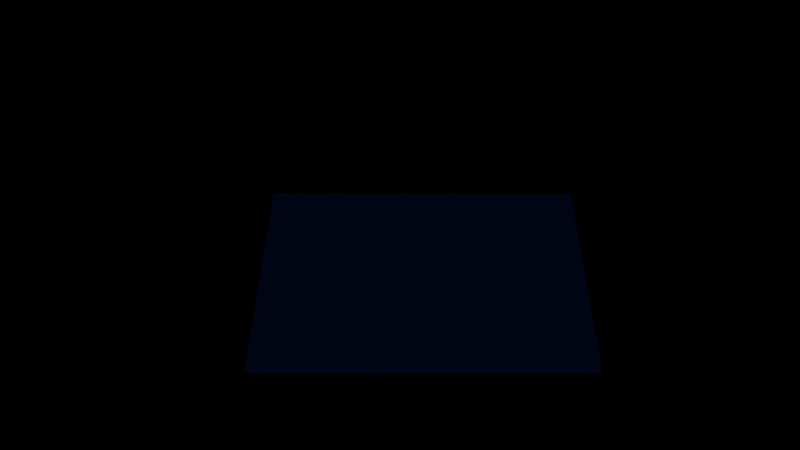 # Source: GIMIC_STUDIOS_HOME_SCREEN.blend  (saved by Blender 4.5.88; exported with 4.5.12 LTS)
import bpy
from mathutils import Matrix  # noqa: F401  (used for matrix-valued properties, if any)

bpy.ops.wm.read_factory_settings(use_empty=True)
scene = bpy.context.scene
scene.name = 'Scene'

# ---- collections
col_collection = bpy.data.collections.new('Collection'); scene.collection.children.link(col_collection)
col_environment = bpy.data.collections.new('Environment'); scene.collection.children.link(col_environment)
col_mask = bpy.data.collections.new('Mask'); scene.collection.children.link(col_mask)

# ---- materials (node trees are filled in below, after node groups)
mat_material = bpy.data.materials.new('Material')
mat_material_003 = bpy.data.materials.new('Material.003')
mat_material_005 = bpy.data.materials.new('Material.005')
mat_material_004 = bpy.data.materials.new('Material.004')
mat_material_047 = bpy.data.materials.new('Material.047')

# ---- material node trees
mat_material.use_nodes = True; mat_material.node_tree.nodes.clear()
_N = mat_material.node_tree.nodes; _L = mat_material.node_tree.links
n0 = _N.new('ShaderNodeOutputMaterial'); n0.name = 'Material Output'; n0.location = (200, 100)
n1 = _N.new('ShaderNodeEmission'); n1.name = 'Emission'; n1.location = (-200, 100)
n1.inputs[0].default_value = (0.001518, 0.002428, 0.01096, 1.0)
_L.new(n1.outputs[0], n0.inputs[0])
n0.is_active_output = True
mat_material_003.use_nodes = True; mat_material_003.node_tree.nodes.clear()
_N = mat_material_003.node_tree.nodes; _L = mat_material_003.node_tree.links
n0 = _N.new('ShaderNodeOutputMaterial'); n0.name = 'Material Output'; n0.location = (200, 100)
n1 = _N.new('ShaderNodeBsdfTransparent'); n1.name = 'Transparent BSDF'; n1.location = (-362, 63)
n2 = _N.new('ShaderNodeLightPath'); n2.name = 'Light Path'; n2.location = (-642, 148)
n3 = _N.new('ShaderNodeMixShader'); n3.name = 'Mix Shader'; n3.location = (-169, 64)
n4 = _N.new('ShaderNodeHoldout'); n4.name = 'Holdout'; n4.location = (-473, -41)
_L.new(n1.outputs[0], n3.inputs[2])
_L.new(n4.outputs[0], n3.inputs[1])
_L.new(n2.outputs[2], n3.inputs[0])
_L.new(n3.outputs[0], n0.inputs[0])
n0.is_active_output = True
mat_material_005.use_nodes = True; mat_material_005.node_tree.nodes.clear()
_N = mat_material_005.node_tree.nodes; _L = mat_material_005.node_tree.links
n0 = _N.new('ShaderNodeOutputMaterial'); n0.name = 'Material Output'; n0.location = (200, 100)
n1 = _N.new('ShaderNodeBsdfTransparent'); n1.name = 'Transparent BSDF'; n1.location = (-239, 164)
n2 = _N.new('ShaderNodeLightPath'); n2.name = 'Light Path'; n2.location = (-519, 249)
n3 = _N.new('ShaderNodeMixShader'); n3.name = 'Mix Shader'; n3.location = (-46, 165)
n4 = _N.new('ShaderNodeHoldout'); n4.name = 'Holdout'; n4.location = (-349, 60)
_L.new(n1.outputs[0], n3.inputs[2])
_L.new(n4.outputs[0], n3.inputs[1])
_L.new(n2.outputs[2], n3.inputs[0])
_L.new(n3.outputs[0], n0.inputs[0])
n0.is_active_output = True
mat_material_004.use_nodes = True; mat_material_004.node_tree.nodes.clear()
_N = mat_material_004.node_tree.nodes; _L = mat_material_004.node_tree.links
n0 = _N.new('ShaderNodeOutputMaterial'); n0.name = 'Material Output'; n0.location = (200, 100)
n1 = _N.new('ShaderNodeBsdfTransparent'); n1.name = 'Transparent BSDF'; n1.location = (-274, 127)
n2 = _N.new('ShaderNodeLightPath'); n2.name = 'Light Path'; n2.location = (-554, 213)
n3 = _N.new('ShaderNodeMixShader'); n3.name = 'Mix Shader'; n3.location = (-81, 128)
n4 = _N.new('ShaderNodeHoldout'); n4.name = 'Holdout'; n4.location = (-384, 24)
_L.new(n1.outputs[0], n3.inputs[2])
_L.new(n4.outputs[0], n3.inputs[1])
_L.new(n2.outputs[2], n3.inputs[0])
_L.new(n3.outputs[0], n0.inputs[0])
n0.is_active_output = True
mat_material_047.use_nodes = True; mat_material_047.node_tree.nodes.clear()
_N = mat_material_047.node_tree.nodes; _L = mat_material_047.node_tree.links
n0 = _N.new('ShaderNodeBsdfPrincipled'); n0.name = 'Principled BSDF'; n0.location = (-200, 100)
n0.inputs[0].default_value = (10.0, 0.0, 3.35e-06, 1.0)
n0.inputs[1].default_value = 1.0
n1 = _N.new('ShaderNodeOutputMaterial'); n1.name = 'Material Output'; n1.location = (200, 100)
_L.new(n0.outputs[0], n1.inputs[0])
n1.is_active_output = True

# ---- world
world_world = bpy.data.worlds.new('World'); scene.world = world_world
world_world.use_nodes = True; world_world.node_tree.nodes.clear()
_N = world_world.node_tree.nodes; _L = world_world.node_tree.links
n0 = _N.new('ShaderNodeOutputWorld'); n0.name = 'World Output'; n0.location = (200, 100)
n1 = _N.new('ShaderNodeBackground'); n1.name = 'Background'; n1.location = (-200, 100)
n1.inputs[0].default_value = (0.5776, 0.2016, 0.01938, 1.0)
_L.new(n1.outputs[0], n0.inputs[0])
n0.is_active_output = True
world_world.color = (0.05088, 0.05088, 0.05088)
world_world.sun_shadow_jitter_overblur = 0.0

# ---- cameras
cam_camera_001 = bpy.data.cameras.new('Camera.001')

# ---- lights
light_sun = bpy.data.lights.new('Sun', 'SUN')
light_sun.energy = 1.0

# ---- meshes
me_plane_004 = bpy.data.meshes.new('Plane.004')
me_plane_004.from_pydata([(-1.0, -1.0, 0.0), (1.0, -1.0, 0.0), (-1.0, 1.0, 0.0), (1.0, 1.0, 0.0)], [], [(0, 1, 3, 2)])
_uv = me_plane_004.uv_layers.new(name='UVMap')
_uv.uv.foreach_set('vector', [0.0, 0.0, 1.0, 0.0, 1.0, 1.0, 0.0, 1.0])
me_plane_004.materials.append(mat_material)
me_plane_004.update()
me_plane = bpy.data.meshes.new('Plane')
me_plane.from_pydata([(-1.0, -1.0, 0.0), (1.0, -1.0, 0.0), (-1.0, 1.0, 0.0), (1.0, 1.0, 0.0)], [], [(0, 1, 3, 2)])
_uv = me_plane.uv_layers.new(name='UVMap')
_uv.uv.foreach_set('vector', [0.0, 0.0, 1.0, 0.0, 1.0, 1.0, 0.0, 1.0])
me_plane.materials.append(mat_material_003)
me_plane.update()
me_plane_001 = bpy.data.meshes.new('Plane.001')
me_plane_001.from_pydata([(-1.0, -1.0, 0.0), (1.0, -1.0, 0.0), (-1.0, 1.0, 0.0), (1.0, 1.0, 0.0)], [], [(0, 1, 3, 2)])
_uv = me_plane_001.uv_layers.new(name='UVMap')
_uv.uv.foreach_set('vector', [0.0, 0.0, 1.0, 0.0, 1.0, 1.0, 0.0, 1.0])
me_plane_001.materials.append(mat_material_005)
me_plane_001.update()
me_plane_002 = bpy.data.meshes.new('Plane.002')
me_plane_002.from_pydata([(-1.0, -1.0, 0.0), (1.0, -1.0, 0.0), (-1.0, 1.0, 0.0), (1.0, 1.0, 0.0)], [], [(0, 1, 3, 2)])
_uv = me_plane_002.uv_layers.new(name='UVMap')
_uv.uv.foreach_set('vector', [0.0, 0.0, 1.0, 0.0, 1.0, 1.0, 0.0, 1.0])
me_plane_002.materials.append(mat_material_004)
me_plane_002.update()
me_plane_003 = bpy.data.meshes.new('Plane.003')
me_plane_003.from_pydata([(-1.0, -1.0, 0.0), (1.0, -1.0, 0.0), (-1.0, 1.0, 0.0), (1.0, 1.0, 0.0)], [], [(0, 1, 3, 2)])
_uv = me_plane_003.uv_layers.new(name='UVMap')
_uv.uv.foreach_set('vector', [0.0, 0.0, 1.0, 0.0, 1.0, 1.0, 0.0, 1.0])
me_plane_003.materials.append(mat_material_004)
me_plane_003.update()
me_cylinder_026 = bpy.data.meshes.new('Cylinder.026')
me_cylinder_026.from_pydata([(0.0, 1.0, 1.0), (0.1951, 0.9808, 1.0), (0.3827, 0.9239, 1.0), (0.5556, 0.8315, 1.0), (0.7071, 0.7071, 1.0), (0.8315, 0.5556, 1.0), (0.9239, 0.3827, 1.0), (0.9808, 0.1951, 1.0), (1.0, 0.0, 1.0), (0.9808, -0.1951, 1.0), (0.9239, -0.3827, 1.0), (0.8315, -0.5556, 1.0), (0.7071, -0.7071, 1.0), (0.5556, -0.8315, 1.0), (0.3827, -0.9239, 1.0), (0.1951, -0.9808, 1.0), (0.0, -1.0, 1.0), (-0.1951, -0.9808, 1.0), (-0.3827, -0.9239, 1.0), (-0.5556, -0.8315, 1.0), (-0.7071, -0.7071, 1.0), (-0.8315, -0.5556, 1.0), (-0.9239, -0.3827, 1.0), (-0.9808, -0.1951, 1.0), (-1.0, 0.0, 1.0), (-0.9808, 0.1951, 1.0), (-0.9239, 0.3827, 1.0), (-0.8315, 0.5556, 1.0), (-0.7071, 0.7071, 1.0), (-0.5556, 0.8315, 1.0), (-0.3827, 0.9239, 1.0), (-0.1951, 0.9808, 1.0), (0.0, 1.0, 0.7876), (0.1951, 0.9808, 0.7876), (0.3827, 0.9239, 0.7876), (0.5556, 0.8315, 0.7876), (0.7071, 0.7071, 0.7876), (0.8315, 0.5556, 0.7876), (0.9239, 0.3827, 0.7876), (0.9808, 0.1951, 0.7876), (1.0, 0.0, 0.7876), (0.9808, -0.1951, 0.7876), (0.9239, -0.3827, 0.7876), (0.8315, -0.5556, 0.7876), (0.7071, -0.7071, 0.7876), (0.5556, -0.8315, 0.7876), (0.3827, -0.9239, 0.7876), (0.1951, -0.9808, 0.7876), (0.0, -1.0, 0.7876), (-0.1951, -0.9808, 0.7876), (-0.3827, -0.9239, 0.7876), (-0.5556, -0.8315, 0.7876), (-0.7071, -0.7071, 0.7876), (-0.8315, -0.5556, 0.7876), (-0.9239, -0.3827, 0.7876), (-0.9808, -0.1951, 0.7876), (-1.0, 0.0, 0.7876), (-0.9808, 0.1951, 0.7876), (-0.9239, 0.3827, 0.7876), (-0.8315, 0.5556, 0.7876), (-0.7071, 0.7071, 0.7876), (-0.5556, 0.8315, 0.7876), (-0.3827, 0.9239, 0.7876), (-0.1951, 0.9808, 0.7876)], [], [(32, 0, 1, 33), (33, 1, 2, 34), (34, 2, 3, 35), (35, 3, 4, 36), (36, 4, 5, 37), (37, 5, 6, 38), (38, 6, 7, 39), (39, 7, 8, 40), (40, 8, 9, 41), (41, 9, 10, 42), (42, 10, 11, 43), (43, 11, 12, 44), (44, 12, 13, 45), (45, 13, 14, 46), (46, 14, 15, 47), (47, 15, 16, 48), (48, 16, 17, 49), (49, 17, 18, 50), (50, 18, 19, 51), (51, 19, 20, 52), (52, 20, 21, 53), (53, 21, 22, 54), (54, 22, 23, 55), (55, 23, 24, 56), (56, 24, 25, 57), (57, 25, 26, 58), (58, 26, 27, 59), (59, 27, 28, 60), (60, 28, 29, 61), (61, 29, 30, 62), (1, 0, 31, 30, 29, 28, 27, 26, 25, 24, 23, 22, 21, 20, 19, 18, 17, 16, 15, 14, 13, 12, 11, 10, 9, 8, 7, 6, 5, 4, 3, 2), (62, 30, 31, 63), (63, 31, 0, 32)])
_uv = me_cylinder_026.uv_layers.new(name='UVMap')
_uv.uv.foreach_set('vector', [1.0, 0.9469, 1.0, 1.0, 0.9688, 1.0, 0.9688, 0.9469, 0.9688, 0.9469, 0.9688, 1.0, 0.9375, 1.0, 0.9375, 0.9469, 0.9375, 0.9469, 0.9375, 1.0, 0.9062, 1.0, 0.9062, 0.9469, 0.9062, 0.9469, 0.9062, 1.0, 0.875, 1.0, 0.875, 0.9469, 0.875, 0.9469, 0.875, 1.0, 0.8438, 1.0, 0.8438, 0.9469, 0.8438, 0.9469, 0.8438, 1.0, 0.8125, 1.0, 0.8125, 0.9469, 0.8125, 0.9469, 0.8125, 1.0, 0.7812, 1.0, 0.7812, 0.9469, 0.7812, 0.9469, 0.7812, 1.0, 0.75, 1.0, 0.75, 0.9469, 0.75, 0.9469, 0.75, 1.0, 0.7188, 1.0, 0.7188, 0.9469, 0.7188, 0.9469, 0.7188, 1.0, 0.6875, 1.0, 0.6875, 0.9469, 0.6875, 0.9469, 0.6875, 1.0, 0.6562, 1.0, 0.6562, 0.9469, 0.6562, 0.9469, 0.6562, 1.0, 0.625, 1.0, 0.625, 0.9469, 0.625, 0.9469, 0.625, 1.0, 0.5938, 1.0, 0.5938, 0.9469, 0.5938, 0.9469, 0.5938, 1.0, 0.5625, 1.0, 0.5625, 0.9469, 0.5625, 0.9469, 0.5625, 1.0, 0.5312, 1.0, 0.5312, 0.9469, 0.5312, 0.9469, 0.5312, 1.0, 0.5, 1.0, 0.5, 0.9469, 0.5, 0.9469, 0.5, 1.0, 0.4688, 1.0, 0.4688, 0.9469, 0.4688, 0.9469, 0.4688, 1.0, 0.4375, 1.0, 0.4375, 0.9469, 0.4375, 0.9469, 0.4375, 1.0, 0.4062, 1.0, 0.4062, 0.9469, 0.4062, 0.9469, 0.4062, 1.0, 0.375, 1.0, 0.375, 0.9469, 0.375, 0.9469, 0.375, 1.0, 0.3438, 1.0, 0.3438, 0.9469, 0.3438, 0.9469, 0.3438, 1.0, 0.3125, 1.0, 0.3125, 0.9469, 0.3125, 0.9469, 0.3125, 1.0, 0.2812, 1.0, 0.2812, 0.9469, 0.2812, 0.9469, 0.2812, 1.0, 0.25, 1.0, 0.25, 0.9469, 0.25, 0.9469, 0.25, 1.0, 0.2188, 1.0, 0.2188, 0.9469, 0.2188, 0.9469, 0.2188, 1.0, 0.1875, 1.0, 0.1875, 0.9469, 0.1875, 0.9469, 0.1875, 1.0, 0.1562, 1.0, 0.1562, 0.9469, 0.1562, 0.9469, 0.1562, 1.0, 0.125, 1.0, 0.125, 0.9469, 0.125, 0.9469, 0.125, 1.0, 0.09375, 1.0, 0.09375, 0.9469, 0.09375, 0.9469, 0.09375, 1.0, 0.0625, 1.0, 0.0625, 0.9469, 0.2968, 0.4854, 0.25, 0.49, 0.2032, 0.4854, 0.1582, 0.4717, 0.1167, 0.4496, 0.08029, 0.4197, 0.05045, 0.3833, 0.02827, 0.3418, 0.01461, 0.2968, 0.01, 0.25, 0.01461, 0.2032, 0.02827, 0.1582, 0.05045, 0.1167, 0.08029, 0.08029, 0.1167, 0.05045, 0.1582, 0.02827, 0.2032, 0.01461, 0.25, 0.01, 0.2968, 0.01461, 0.3418, 0.02827, 0.3833, 0.05045, 0.4197, 0.08029, 0.4496, 0.1167, 0.4717, 0.1582, 0.4854, 0.2032, 0.49, 0.25, 0.4854, 0.2968, 0.4717, 0.3418, 0.4496, 0.3833, 0.4197, 0.4197, 0.3833, 0.4496, 0.3418, 0.4717, 0.0625, 0.9469, 0.0625, 1.0, 0.03125, 1.0, 0.03125, 0.9469, 0.03125, 0.9469, 0.03125, 1.0, 0.0, 1.0, 0.0, 0.9469])
me_cylinder_026.materials.append(mat_material_047)
me_cylinder_026.update()

# ---- objects
ob_camera = bpy.data.objects.new('Camera', cam_camera_001)
ob_empty = bpy.data.objects.new('Empty', None)
ob_sun = bpy.data.objects.new('Sun', light_sun)
ob_environment_1 = bpy.data.objects.new('Environment 1', me_plane_004)
ob_plane = bpy.data.objects.new('Plane', me_plane)
ob_plane_001 = bpy.data.objects.new('Plane.001', me_plane_001)
ob_plane_002 = bpy.data.objects.new('Plane.002', me_plane_002)
ob_plane_003 = bpy.data.objects.new('Plane.003', me_plane_003)
ob_cylinder_013 = bpy.data.objects.new('Cylinder.013', me_cylinder_026)

# ---- transforms, parenting, visibility, modifiers, constraints
ob_camera.location = (0.0, -5.0, 0.0)
ob_camera.rotation_euler = (1.571, -0.0, 0.0)
ob_empty.location = (0.0, 0.5583, 0.0)
ob_empty.rotation_euler = (1.571, -0.0, 0.0)
ob_empty.scale = (4.003, 4.003, 4.003)
ob_empty.empty_display_type = 'IMAGE'
ob_empty.hide_render = True
ob_sun.location = (0.0, -3.24, 1.973)
ob_sun.rotation_euler = (1.037, -0.0, 0.0)
ob_environment_1.location = (0.0, 10.61, 0.0)
ob_environment_1.rotation_euler = (1.571, -0.0, 0.0)
ob_environment_1.scale = (-26.12, -26.12, -26.12)
ob_plane.location = (1.679, -0.7445, 0.07073)
ob_plane.rotation_euler = (1.571, -0.176, -7.774e-09)
ob_plane.visible_shadow = False
ob_plane.lineart.usage = 'EXCLUDE'
ob_plane_001.location = (-1.508, -0.7445, 0.06482)
ob_plane_001.rotation_euler = (1.571, 0.1607, 7.087e-09)
ob_plane_001.visible_shadow = False
ob_plane_002.location = (0.06814, -0.7445, 1.122)
ob_plane_002.rotation_euler = (1.571, 0.0001989, 8.694e-12)
ob_plane_002.visible_shadow = False
ob_plane_003.location = (0.06814, -0.7445, -1.568)
ob_plane_003.rotation_euler = (1.571, 0.0001989, 8.694e-12)
ob_plane_003.visible_shadow = False
ob_cylinder_013.location = (0.4652, 1.191, 0.9772)
ob_cylinder_013.rotation_euler = (-0.442, 0.002257, 0.01441)
ob_cylinder_013.scale = (0.04615, 0.04615, 0.04615)

# ---- collection membership
col_collection.objects.link(ob_camera)
col_collection.objects.link(ob_empty)
col_collection.objects.link(ob_sun)
col_environment.objects.link(ob_environment_1)
col_mask.objects.link(ob_plane)
col_mask.objects.link(ob_plane_001)
col_mask.objects.link(ob_plane_002)
col_mask.objects.link(ob_plane_003)
col_mask.objects.link(ob_cylinder_013)

# ---- scene / render settings (as saved in the file)
scene.camera = ob_camera
scene.frame_start = 1; scene.frame_end = 191; scene.frame_set(1)
scene.render.engine = 'CYCLES'
scene.render.image_settings.file_format = 'FFMPEG'
scene.render.film_transparent = True
scene.render.line_thickness = 0.3
bpy.context.view_layer.update()
